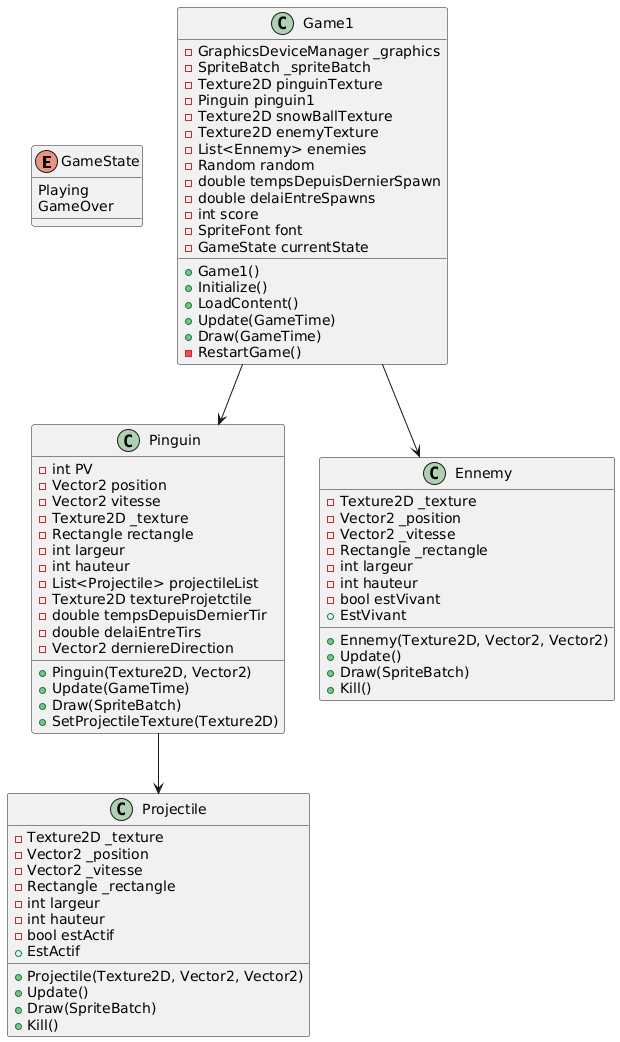

The diagram above was rendered by PlantUML. Its source (embedded in the PNG):
@startuml
enum GameState {
    Playing
    GameOver
}

class Game1 {
    - GraphicsDeviceManager _graphics
    - SpriteBatch _spriteBatch
    - Texture2D pinguinTexture
    - Pinguin pinguin1
    - Texture2D snowBallTexture
    - Texture2D enemyTexture
    - List<Ennemy> enemies
    - Random random
    - double tempsDepuisDernierSpawn
    - double delaiEntreSpawns
    - int score
    - SpriteFont font
    - GameState currentState
    + Game1()
    + Initialize()
    + LoadContent()
    + Update(GameTime)
    + Draw(GameTime)
    - RestartGame()
}

class Pinguin {
    - int PV
    - Vector2 position
    - Vector2 vitesse
    - Texture2D _texture
    - Rectangle rectangle
    - int largeur
    - int hauteur
    - List<Projectile> projectileList
    - Texture2D textureProjetctile
    - double tempsDepuisDernierTir
    - double delaiEntreTirs
    - Vector2 derniereDirection
    + Pinguin(Texture2D, Vector2)
    + Update(GameTime)
    + Draw(SpriteBatch)
    + SetProjectileTexture(Texture2D)
}

class Projectile {
    - Texture2D _texture
    - Vector2 _position
    - Vector2 _vitesse
    - Rectangle _rectangle
    - int largeur
    - int hauteur
    - bool estActif
    + Projectile(Texture2D, Vector2, Vector2)
    + Update()
    + Draw(SpriteBatch)
    + Kill()
    + EstActif
}

class Ennemy {
    - Texture2D _texture
    - Vector2 _position
    - Vector2 _vitesse
    - Rectangle _rectangle
    - int largeur
    - int hauteur
    - bool estVivant
    + Ennemy(Texture2D, Vector2, Vector2)
    + Update()
    + Draw(SpriteBatch)
    + Kill()
    + EstVivant
}

Game1 --> Pinguin
Game1 --> Ennemy
Pinguin --> Projectile
@enduml